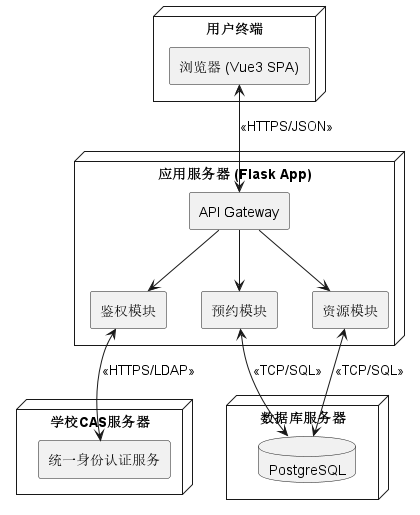

The diagram above was rendered by PlantUML. Its source (embedded in the PNG):
@startuml
skinparam componentStyle rectangle

node "用户终端" {
    component "浏览器 (Vue3 SPA)" as browser
}

node "应用服务器 (Flask App)" {
    component "鉴权模块" as auth
    component "预约模块" as resv
    component "资源模块" as resource
    component "API Gateway" as gateway
}

node "数据库服务器" {
    database "PostgreSQL" as db
}

node "学校CAS服务器" {
    component "统一身份认证服务" as cas
}

browser <--> gateway : <<HTTPS/JSON>>
gateway --> auth
gateway --> resv
gateway --> resource
auth <--> cas : <<HTTPS/LDAP>>
resv <--> db : <<TCP/SQL>>
resource <--> db : <<TCP/SQL>>
@enduml